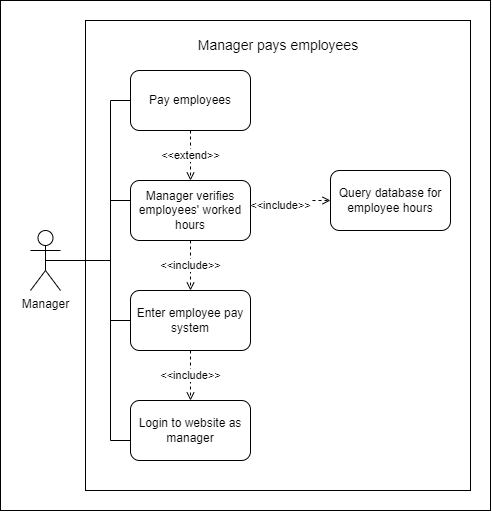

The diagram above was exported from draw.io. Its source (the exported page's mxGraphModel, read from the mxfile embedded in the PNG):
<mxGraphModel dx="1119" dy="599" grid="1" gridSize="10" guides="1" tooltips="1" connect="1" arrows="1" fold="1" page="1" pageScale="1" pageWidth="850" pageHeight="1100" math="0" shadow="0">
  <root>
    <mxCell id="0" />
    <mxCell id="1" parent="0" />
    <mxCell id="oasc2kbuRSuIoshm9yKR-1" value="" style="rounded=0;whiteSpace=wrap;html=1;" parent="1" vertex="1">
      <mxGeometry x="80" y="80" width="490" height="510" as="geometry" />
    </mxCell>
    <mxCell id="9t_36uZ7hM6YH73_-nen-3" value="" style="rounded=0;whiteSpace=wrap;html=1;" vertex="1" parent="1">
      <mxGeometry x="165" y="100" width="385" height="470" as="geometry" />
    </mxCell>
    <mxCell id="oasc2kbuRSuIoshm9yKR-5" style="edgeStyle=none;rounded=0;orthogonalLoop=1;jettySize=auto;html=1;exitX=0.5;exitY=0;exitDx=0;exitDy=0;dashed=1;startArrow=open;startFill=0;endArrow=none;endFill=0;" parent="1" edge="1">
      <mxGeometry relative="1" as="geometry">
        <mxPoint x="430" y="170" as="sourcePoint" />
        <mxPoint x="430" y="170" as="targetPoint" />
      </mxGeometry>
    </mxCell>
    <mxCell id="9t_36uZ7hM6YH73_-nen-17" style="edgeStyle=orthogonalEdgeStyle;rounded=0;orthogonalLoop=1;jettySize=auto;html=1;exitX=0.5;exitY=0.5;exitDx=0;exitDy=0;exitPerimeter=0;entryX=0;entryY=0.5;entryDx=0;entryDy=0;endArrow=none;endFill=0;" edge="1" parent="1" source="oasc2kbuRSuIoshm9yKR-2" target="9t_36uZ7hM6YH73_-nen-5">
      <mxGeometry relative="1" as="geometry">
        <Array as="points">
          <mxPoint x="190" y="340" />
          <mxPoint x="190" y="400" />
        </Array>
      </mxGeometry>
    </mxCell>
    <mxCell id="9t_36uZ7hM6YH73_-nen-18" style="edgeStyle=orthogonalEdgeStyle;rounded=0;orthogonalLoop=1;jettySize=auto;html=1;exitX=0.5;exitY=0.5;exitDx=0;exitDy=0;exitPerimeter=0;entryX=0;entryY=0.5;entryDx=0;entryDy=0;endArrow=none;endFill=0;" edge="1" parent="1" source="oasc2kbuRSuIoshm9yKR-2" target="9t_36uZ7hM6YH73_-nen-4">
      <mxGeometry relative="1" as="geometry">
        <Array as="points">
          <mxPoint x="190" y="340" />
          <mxPoint x="190" y="280" />
        </Array>
      </mxGeometry>
    </mxCell>
    <mxCell id="9t_36uZ7hM6YH73_-nen-19" style="edgeStyle=orthogonalEdgeStyle;rounded=0;orthogonalLoop=1;jettySize=auto;html=1;exitX=0.5;exitY=0.5;exitDx=0;exitDy=0;exitPerimeter=0;entryX=0;entryY=0.5;entryDx=0;entryDy=0;endArrow=none;endFill=0;" edge="1" parent="1" source="oasc2kbuRSuIoshm9yKR-2" target="9t_36uZ7hM6YH73_-nen-12">
      <mxGeometry relative="1" as="geometry">
        <Array as="points">
          <mxPoint x="190" y="340" />
          <mxPoint x="190" y="180" />
        </Array>
      </mxGeometry>
    </mxCell>
    <mxCell id="9t_36uZ7hM6YH73_-nen-20" style="edgeStyle=orthogonalEdgeStyle;rounded=0;orthogonalLoop=1;jettySize=auto;html=1;exitX=0.5;exitY=0.5;exitDx=0;exitDy=0;exitPerimeter=0;entryX=0;entryY=0.5;entryDx=0;entryDy=0;endArrow=none;endFill=0;" edge="1" parent="1" source="oasc2kbuRSuIoshm9yKR-2" target="9t_36uZ7hM6YH73_-nen-7">
      <mxGeometry relative="1" as="geometry">
        <Array as="points">
          <mxPoint x="190" y="340" />
          <mxPoint x="190" y="520" />
        </Array>
      </mxGeometry>
    </mxCell>
    <mxCell id="oasc2kbuRSuIoshm9yKR-2" value="Manager" style="shape=umlActor;verticalLabelPosition=bottom;verticalAlign=top;html=1;outlineConnect=0;" parent="1" vertex="1">
      <mxGeometry x="110" y="310" width="30" height="60" as="geometry" />
    </mxCell>
    <mxCell id="oasc2kbuRSuIoshm9yKR-4" value="&lt;font style=&quot;font-size: 14px;&quot;&gt;Manager pays employees&lt;/font&gt;" style="text;whiteSpace=wrap;html=1;align=center;" parent="1" vertex="1">
      <mxGeometry x="257.5" y="110" width="200" height="40" as="geometry" />
    </mxCell>
    <mxCell id="9t_36uZ7hM6YH73_-nen-6" value="&amp;lt;&amp;lt;include&amp;gt;&amp;gt;" style="edgeStyle=orthogonalEdgeStyle;rounded=0;orthogonalLoop=1;jettySize=auto;html=1;exitX=0.5;exitY=1;exitDx=0;exitDy=0;entryX=0.5;entryY=0;entryDx=0;entryDy=0;dashed=1;endArrow=open;endFill=0;" edge="1" parent="1" source="9t_36uZ7hM6YH73_-nen-4" target="9t_36uZ7hM6YH73_-nen-5">
      <mxGeometry relative="1" as="geometry" />
    </mxCell>
    <mxCell id="9t_36uZ7hM6YH73_-nen-23" value="&amp;lt;&amp;lt;include&amp;gt;&amp;gt;" style="edgeStyle=orthogonalEdgeStyle;rounded=0;orthogonalLoop=1;jettySize=auto;html=1;exitX=1;exitY=0.5;exitDx=0;exitDy=0;entryX=0;entryY=0.5;entryDx=0;entryDy=0;endArrow=open;endFill=0;dashed=1;startArrow=none;startFill=0;" edge="1" parent="1" source="9t_36uZ7hM6YH73_-nen-4" target="9t_36uZ7hM6YH73_-nen-22">
      <mxGeometry y="10" relative="1" as="geometry">
        <mxPoint as="offset" />
      </mxGeometry>
    </mxCell>
    <mxCell id="9t_36uZ7hM6YH73_-nen-4" value="Manager verifies employees' worked hours" style="rounded=1;whiteSpace=wrap;html=1;" vertex="1" parent="1">
      <mxGeometry x="210" y="260" width="120" height="60" as="geometry" />
    </mxCell>
    <mxCell id="9t_36uZ7hM6YH73_-nen-8" value="&amp;lt;&amp;lt;include&amp;gt;&amp;gt;" style="edgeStyle=orthogonalEdgeStyle;rounded=0;orthogonalLoop=1;jettySize=auto;html=1;exitX=0.5;exitY=1;exitDx=0;exitDy=0;entryX=0.5;entryY=0;entryDx=0;entryDy=0;dashed=1;endArrow=open;endFill=0;" edge="1" parent="1" source="9t_36uZ7hM6YH73_-nen-5" target="9t_36uZ7hM6YH73_-nen-7">
      <mxGeometry relative="1" as="geometry" />
    </mxCell>
    <mxCell id="9t_36uZ7hM6YH73_-nen-5" value="Enter employee pay system" style="rounded=1;whiteSpace=wrap;html=1;" vertex="1" parent="1">
      <mxGeometry x="210" y="370" width="120" height="60" as="geometry" />
    </mxCell>
    <mxCell id="9t_36uZ7hM6YH73_-nen-7" value="Login to website as manager" style="rounded=1;whiteSpace=wrap;html=1;" vertex="1" parent="1">
      <mxGeometry x="210" y="480" width="120" height="60" as="geometry" />
    </mxCell>
    <mxCell id="9t_36uZ7hM6YH73_-nen-15" value="&amp;lt;&amp;lt;extend&amp;gt;&amp;gt;" style="edgeStyle=orthogonalEdgeStyle;rounded=0;orthogonalLoop=1;jettySize=auto;html=1;exitX=0.5;exitY=1;exitDx=0;exitDy=0;entryX=0.5;entryY=0;entryDx=0;entryDy=0;dashed=1;endArrow=open;endFill=0;" edge="1" parent="1" source="9t_36uZ7hM6YH73_-nen-12" target="9t_36uZ7hM6YH73_-nen-4">
      <mxGeometry relative="1" as="geometry" />
    </mxCell>
    <mxCell id="9t_36uZ7hM6YH73_-nen-12" value="Pay employees" style="rounded=1;whiteSpace=wrap;html=1;" vertex="1" parent="1">
      <mxGeometry x="210" y="150" width="120" height="60" as="geometry" />
    </mxCell>
    <mxCell id="9t_36uZ7hM6YH73_-nen-22" value="Query database for employee hours" style="rounded=1;whiteSpace=wrap;html=1;" vertex="1" parent="1">
      <mxGeometry x="410" y="250" width="120" height="60" as="geometry" />
    </mxCell>
  </root>
</mxGraphModel>